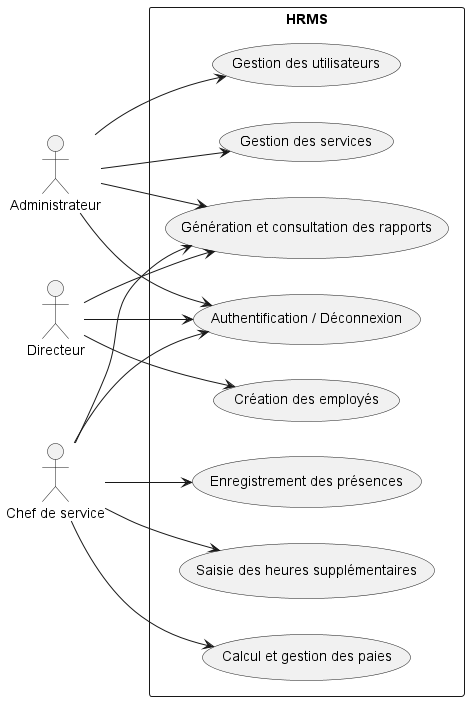

The diagram above was rendered by PlantUML. Its source (embedded in the PNG):
@startuml
left to right direction

actor Administrateur
actor Directeur
actor "Chef de service" as Chef

rectangle HRMS {
    usecase "Authentification / Déconnexion" as UC1
    usecase "Gestion des utilisateurs" as UC2
    usecase "Gestion des services" as UC3
    usecase "Création des employés" as UC4
    usecase "Enregistrement des présences" as UC5
    usecase "Saisie des heures supplémentaires" as UC6
    usecase "Calcul et gestion des paies" as UC7
    usecase "Génération et consultation des rapports" as UC8
}

Administrateur --> UC1
Administrateur --> UC2
Administrateur --> UC3
Administrateur --> UC8

Directeur --> UC1
Directeur --> UC4
Directeur --> UC8

Chef --> UC1
Chef --> UC5
Chef --> UC6
Chef --> UC7
Chef --> UC8

@enduml